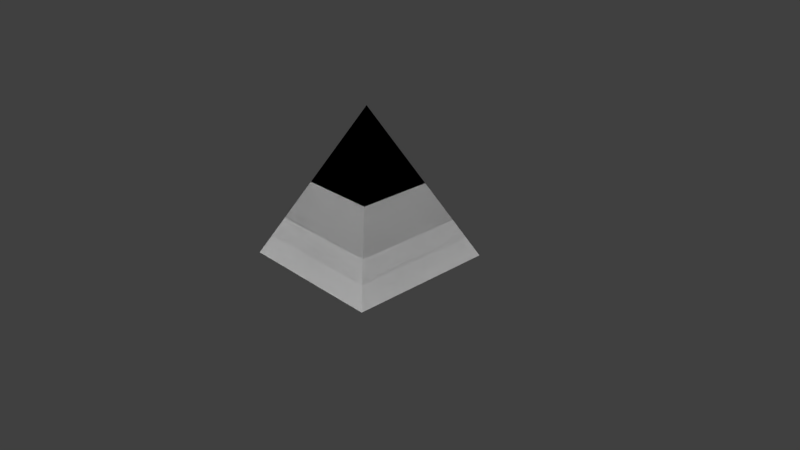 # Source: pyramid.blend  (saved by Blender 2.78.0; exported with 4.5.12 LTS)
import bpy
from mathutils import Matrix  # noqa: F401  (used for matrix-valued properties, if any)

bpy.ops.wm.read_factory_settings(use_empty=True)
scene = bpy.context.scene
scene.name = 'Scene'

# ---- collections
col_collection_1 = bpy.data.collections.new('Collection 1'); scene.collection.children.link(col_collection_1)

# ---- world
world_world = bpy.data.worlds.new('World'); scene.world = world_world
world_world.color = (0.05088, 0.05088, 0.05088)
world_world.use_sun_shadow = False
world_world.sun_shadow_jitter_overblur = 0.0
world_world.cycles.sampling_method = 'MANUAL'

# ---- cameras
cam_camera = bpy.data.cameras.new('Camera')
cam_camera.clip_end = 100.0
cam_camera.lens = 35.0
cam_camera.sensor_width = 32.0
cam_camera.sensor_height = 18.0
cam_camera.ortho_scale = 7.314
cam_camera.dof.focus_distance = 0.0
cam_camera.dof.aperture_fstop = 128.0

# ---- meshes
me_plane_001 = bpy.data.meshes.new('Plane.001')
me_plane_001.from_pydata([(-1.0, -1.0, 0.0), (1.0, -1.0, 0.0), (-1.0, 1.0, 0.0), (1.0, 1.0, 0.0), (0.0, 0.0, 2.0)], [], [(0, 2, 3, 1), (0, 1, 4), (1, 3, 4), (2, 0, 4), (3, 2, 4)])
me_plane_001.use_remesh_preserve_volume = False
me_plane_001.use_remesh_preserve_attributes = False
me_plane_001.use_mirror_vertex_groups = False
me_plane_001.update()
me_plane = bpy.data.meshes.new('Plane')
me_plane.from_pydata([(-1.0, -1.0, 0.0), (1.0, -1.0, 0.0), (-1.0, 1.0, 0.0), (1.0, 1.0, 0.0), (0.0, 0.0, 2.0)], [], [(0, 2, 3, 1), (0, 1, 4), (1, 3, 4), (2, 0, 4), (3, 2, 4)])
me_plane.use_remesh_preserve_volume = False
me_plane.use_remesh_preserve_attributes = False
me_plane.use_mirror_vertex_groups = False
me_plane.update()

# ---- objects
ob_core = bpy.data.objects.new('Core', me_plane_001)
ob_shell = bpy.data.objects.new('Shell', me_plane)
ob_camera = bpy.data.objects.new('Camera', cam_camera)

# ---- transforms, parenting, visibility, modifiers, constraints
ob_core.location = (0.0, 0.0, 0.0)
ob_core.lineart.crease_threshold = 0.0
ob_shell.location = (0.0, 0.0, 0.0)
ob_shell.lineart.crease_threshold = 0.0
ob_camera.location = (7.481, -6.508, 5.344)
ob_camera.rotation_euler = (1.109, 0.0, 0.8149)
ob_camera.lock_rotations_4d = False
ob_camera.empty_display_type = 'ARROWS'
ob_camera.color = (0.0, 0.0, 0.0, 0.0)
ob_camera.display_type = 'WIRE'
ob_camera.lineart.crease_threshold = 0.0

# ---- collection membership
col_collection_1.objects.link(ob_core)
col_collection_1.objects.link(ob_shell)
col_collection_1.objects.link(ob_camera)

# ---- scene / render settings (as saved in the file)
scene.camera = ob_camera
scene.frame_start = 1; scene.frame_end = 250; scene.frame_set(1)
scene.render.engine = 'BLENDER_EEVEE_NEXT'
scene.render.resolution_percentage = 50
scene.render.dither_intensity = 0.0
scene.cycles.use_denoising = False
scene.cycles.samples = 128
scene.cycles.sampling_pattern = 'TABULATED_SOBOL'
scene.cycles.light_sampling_threshold = 0.0
scene.cycles.use_adaptive_sampling = False
scene.cycles.use_light_tree = False
scene.cycles.blur_glossy = 0.0
scene.cycles.sample_clamp_indirect = 0.0
scene.view_settings.view_transform = 'Standard'
bpy.context.view_layer.update()

# ---- added for rendering (the .blend has no usable light): sun
light_auto_sun = bpy.data.lights.new('AutoSun', 'SUN')
light_auto_sun.energy = 3.0
light_auto_sun.angle = 0.0523599
ob_auto_sun = bpy.data.objects.new('AutoSun', light_auto_sun)
scene.collection.objects.link(ob_auto_sun)
ob_auto_sun.rotation_euler = (0.872665, 0.174533, 0.523599)
bpy.context.view_layer.update()
